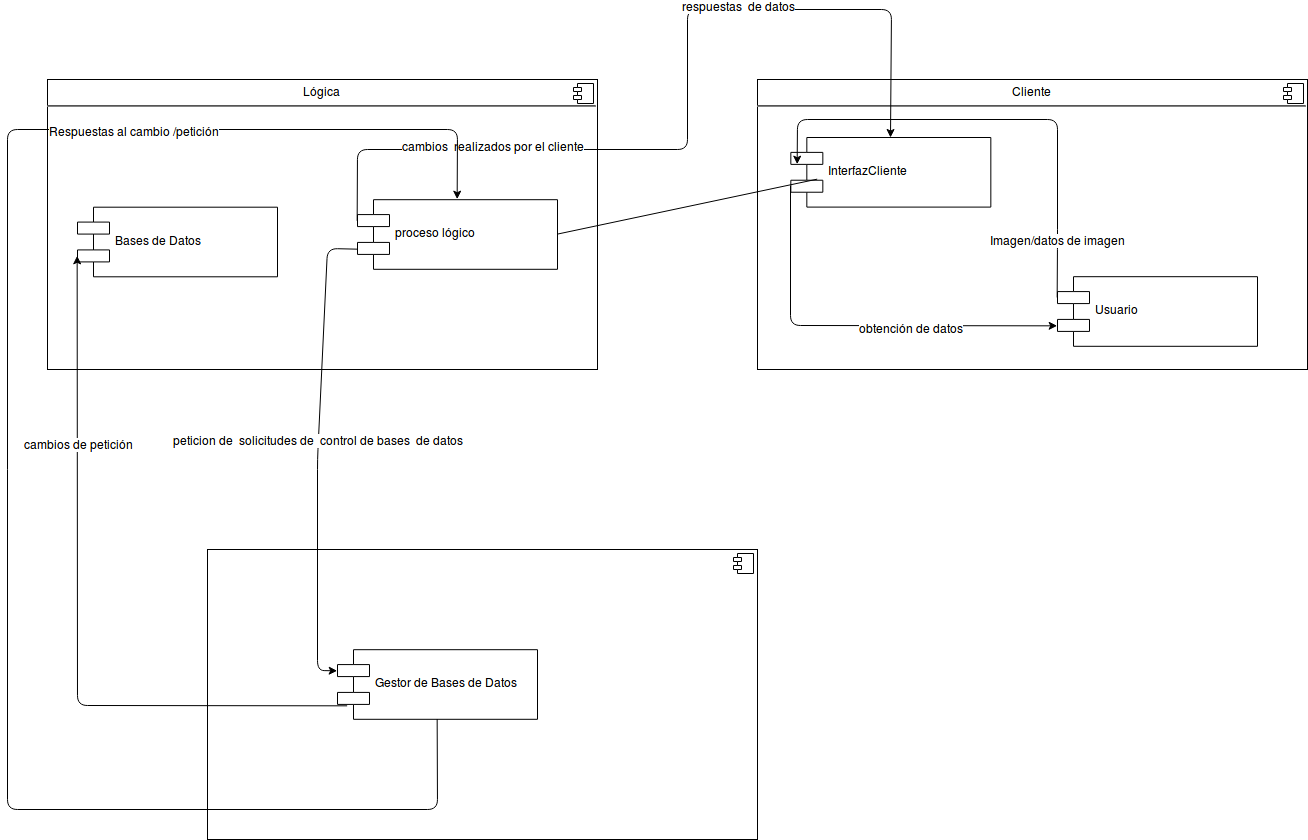

The diagram above was exported from draw.io. Its source (the exported page's mxGraphModel, read from the mxfile embedded in the PNG):
<mxGraphModel dx="3712" dy="762" grid="1" gridSize="10" guides="1" tooltips="1" connect="1" arrows="1" fold="1" page="1" pageScale="1" pageWidth="850" pageHeight="1100" math="0" shadow="0">
  <root>
    <mxCell id="0" />
    <mxCell id="1" parent="0" />
    <mxCell id="m8vxM8EmoHDikwGFnZmc-2" value="&lt;p style=&quot;margin: 0px ; margin-top: 6px ; text-align: center&quot;&gt;Cliente&lt;br&gt;&lt;/p&gt;&lt;hr&gt;&lt;p style=&quot;margin: 0px ; margin-left: 8px&quot;&gt;&lt;br&gt;&lt;/p&gt;" style="align=left;overflow=fill;html=1;" vertex="1" parent="1">
      <mxGeometry x="-230" y="100" width="550" height="290" as="geometry" />
    </mxCell>
    <mxCell id="m8vxM8EmoHDikwGFnZmc-3" value="" style="shape=component;jettyWidth=8;jettyHeight=4;" vertex="1" parent="m8vxM8EmoHDikwGFnZmc-2">
      <mxGeometry x="1" width="20" height="20" relative="1" as="geometry">
        <mxPoint x="-24" y="4" as="offset" />
      </mxGeometry>
    </mxCell>
    <mxCell id="m8vxM8EmoHDikwGFnZmc-8" value="InterfazCliente" style="shape=component;align=left;spacingLeft=36;" vertex="1" parent="m8vxM8EmoHDikwGFnZmc-2">
      <mxGeometry x="33.333333333333336" y="57.99999999999999" width="200" height="69.6" as="geometry" />
    </mxCell>
    <mxCell id="m8vxM8EmoHDikwGFnZmc-9" value="Usuario" style="shape=component;align=left;spacingLeft=36;" vertex="1" parent="m8vxM8EmoHDikwGFnZmc-2">
      <mxGeometry x="300" y="197.2" width="200" height="69.6" as="geometry" />
    </mxCell>
    <mxCell id="m8vxM8EmoHDikwGFnZmc-18" value="" style="endArrow=classic;html=1;entryX=0;entryY=0.7;entryDx=0;entryDy=0;exitX=0;exitY=0.7;exitDx=0;exitDy=0;" edge="1" parent="m8vxM8EmoHDikwGFnZmc-2" source="m8vxM8EmoHDikwGFnZmc-8" target="m8vxM8EmoHDikwGFnZmc-9">
      <mxGeometry width="50" height="50" relative="1" as="geometry">
        <mxPoint x="80" y="280" as="sourcePoint" />
        <mxPoint x="130" y="230" as="targetPoint" />
        <Array as="points">
          <mxPoint x="33" y="246" />
        </Array>
      </mxGeometry>
    </mxCell>
    <mxCell id="m8vxM8EmoHDikwGFnZmc-20" value="obtención de datos" style="text;html=1;resizable=0;points=[];align=center;verticalAlign=middle;labelBackgroundColor=#ffffff;direction=south;" vertex="1" connectable="0" parent="m8vxM8EmoHDikwGFnZmc-18">
      <mxGeometry x="0.2808" y="-2" relative="1" as="geometry">
        <mxPoint as="offset" />
      </mxGeometry>
    </mxCell>
    <mxCell id="m8vxM8EmoHDikwGFnZmc-19" value="" style="endArrow=classic;html=1;entryX=0.033;entryY=0.374;entryDx=0;entryDy=0;entryPerimeter=0;exitX=0;exitY=0.3;exitDx=0;exitDy=0;" edge="1" parent="m8vxM8EmoHDikwGFnZmc-2" source="m8vxM8EmoHDikwGFnZmc-9" target="m8vxM8EmoHDikwGFnZmc-8">
      <mxGeometry width="50" height="50" relative="1" as="geometry">
        <mxPoint x="310" y="130" as="sourcePoint" />
        <mxPoint x="360" y="80" as="targetPoint" />
        <Array as="points">
          <mxPoint x="300" y="160" />
          <mxPoint x="300" y="40" />
          <mxPoint x="40" y="40" />
        </Array>
      </mxGeometry>
    </mxCell>
    <mxCell id="m8vxM8EmoHDikwGFnZmc-22" value="Imagen/datos de imagen " style="text;html=1;resizable=0;points=[];align=center;verticalAlign=middle;labelBackgroundColor=#ffffff;" vertex="1" connectable="0" parent="m8vxM8EmoHDikwGFnZmc-19">
      <mxGeometry x="-0.5643" y="-2" relative="1" as="geometry">
        <mxPoint x="-2" y="47" as="offset" />
      </mxGeometry>
    </mxCell>
    <mxCell id="m8vxM8EmoHDikwGFnZmc-34" value="&lt;p style=&quot;margin: 0px ; margin-top: 6px ; text-align: center&quot;&gt;Lógica&lt;br&gt;&lt;/p&gt;&lt;hr&gt;&lt;p style=&quot;margin: 0px ; margin-left: 8px&quot;&gt;&lt;br&gt;&lt;/p&gt;" style="align=left;overflow=fill;html=1;" vertex="1" parent="1">
      <mxGeometry x="-940" y="100" width="550" height="290" as="geometry" />
    </mxCell>
    <mxCell id="m8vxM8EmoHDikwGFnZmc-35" value="" style="shape=component;jettyWidth=8;jettyHeight=4;" vertex="1" parent="m8vxM8EmoHDikwGFnZmc-34">
      <mxGeometry x="1" width="20" height="20" relative="1" as="geometry">
        <mxPoint x="-24" y="4" as="offset" />
      </mxGeometry>
    </mxCell>
    <mxCell id="m8vxM8EmoHDikwGFnZmc-37" value="proceso lógico" style="shape=component;align=left;spacingLeft=36;" vertex="1" parent="m8vxM8EmoHDikwGFnZmc-34">
      <mxGeometry x="310" y="120.19999999999999" width="200" height="69.6" as="geometry" />
    </mxCell>
    <mxCell id="m8vxM8EmoHDikwGFnZmc-42" value="Bases de Datos " style="shape=component;align=left;spacingLeft=36;" vertex="1" parent="m8vxM8EmoHDikwGFnZmc-34">
      <mxGeometry x="30" y="127.69999999999999" width="200" height="69.6" as="geometry" />
    </mxCell>
    <mxCell id="m8vxM8EmoHDikwGFnZmc-43" value="" style="endArrow=none;html=1;entryX=0.133;entryY=0.596;entryDx=0;entryDy=0;entryPerimeter=0;exitX=1;exitY=0.5;exitDx=0;exitDy=0;" edge="1" parent="1" source="m8vxM8EmoHDikwGFnZmc-37" target="m8vxM8EmoHDikwGFnZmc-8">
      <mxGeometry width="50" height="50" relative="1" as="geometry">
        <mxPoint x="-320" y="250" as="sourcePoint" />
        <mxPoint x="-270" y="200" as="targetPoint" />
      </mxGeometry>
    </mxCell>
    <mxCell id="m8vxM8EmoHDikwGFnZmc-44" value="" style="endArrow=classic;html=1;exitX=0;exitY=0.3;exitDx=0;exitDy=0;entryX=0.5;entryY=0;entryDx=0;entryDy=0;" edge="1" parent="1" source="m8vxM8EmoHDikwGFnZmc-37" target="m8vxM8EmoHDikwGFnZmc-8">
      <mxGeometry width="50" height="50" relative="1" as="geometry">
        <mxPoint x="-590" y="380" as="sourcePoint" />
        <mxPoint x="-540" y="330" as="targetPoint" />
        <Array as="points">
          <mxPoint x="-630" y="170" />
          <mxPoint x="-300" y="170" />
          <mxPoint x="-300" y="30" />
          <mxPoint x="-96" y="30" />
        </Array>
      </mxGeometry>
    </mxCell>
    <mxCell id="m8vxM8EmoHDikwGFnZmc-45" value="respuestas&amp;nbsp; de datos " style="text;html=1;resizable=0;points=[];align=center;verticalAlign=middle;labelBackgroundColor=#ffffff;" vertex="1" connectable="0" parent="m8vxM8EmoHDikwGFnZmc-44">
      <mxGeometry x="0.3547" y="4" relative="1" as="geometry">
        <mxPoint as="offset" />
      </mxGeometry>
    </mxCell>
    <mxCell id="m8vxM8EmoHDikwGFnZmc-46" value="cambios&amp;nbsp; realizados por el cliente" style="text;html=1;resizable=0;points=[];align=center;verticalAlign=middle;labelBackgroundColor=#ffffff;" vertex="1" connectable="0" parent="m8vxM8EmoHDikwGFnZmc-44">
      <mxGeometry x="-0.5286" y="4" relative="1" as="geometry">
        <mxPoint as="offset" />
      </mxGeometry>
    </mxCell>
    <mxCell id="m8vxM8EmoHDikwGFnZmc-48" value="" style="align=left;overflow=fill;html=1;" vertex="1" parent="1">
      <mxGeometry x="-780" y="570" width="550" height="290" as="geometry" />
    </mxCell>
    <mxCell id="m8vxM8EmoHDikwGFnZmc-49" value="" style="shape=component;jettyWidth=8;jettyHeight=4;" vertex="1" parent="m8vxM8EmoHDikwGFnZmc-48">
      <mxGeometry x="1" width="20" height="20" relative="1" as="geometry">
        <mxPoint x="-24" y="4" as="offset" />
      </mxGeometry>
    </mxCell>
    <mxCell id="m8vxM8EmoHDikwGFnZmc-50" value="Gestor de Bases de Datos" style="shape=component;align=left;spacingLeft=36;" vertex="1" parent="m8vxM8EmoHDikwGFnZmc-48">
      <mxGeometry x="130" y="100.19999999999999" width="200" height="69.6" as="geometry" />
    </mxCell>
    <mxCell id="m8vxM8EmoHDikwGFnZmc-52" value="" style="endArrow=classic;html=1;entryX=0;entryY=0.3;entryDx=0;entryDy=0;exitX=0;exitY=0.7;exitDx=0;exitDy=0;" edge="1" parent="1" source="m8vxM8EmoHDikwGFnZmc-37" target="m8vxM8EmoHDikwGFnZmc-50">
      <mxGeometry width="50" height="50" relative="1" as="geometry">
        <mxPoint x="-690" y="360" as="sourcePoint" />
        <mxPoint x="-640" y="310" as="targetPoint" />
        <Array as="points">
          <mxPoint x="-660" y="269" />
          <mxPoint x="-670" y="480" />
          <mxPoint x="-670" y="691" />
        </Array>
      </mxGeometry>
    </mxCell>
    <mxCell id="m8vxM8EmoHDikwGFnZmc-53" value="peticion de&amp;nbsp; solicitudes de&amp;nbsp; control de bases&amp;nbsp; de datos" style="text;html=1;resizable=0;points=[];align=center;verticalAlign=middle;labelBackgroundColor=#ffffff;" vertex="1" connectable="0" parent="m8vxM8EmoHDikwGFnZmc-52">
      <mxGeometry x="-0.5391" y="2" relative="1" as="geometry">
        <mxPoint x="-8.5" y="112.5" as="offset" />
      </mxGeometry>
    </mxCell>
    <mxCell id="m8vxM8EmoHDikwGFnZmc-54" value="" style="endArrow=classic;html=1;exitX=0.052;exitY=0.795;exitDx=0;exitDy=0;exitPerimeter=0;entryX=0;entryY=0.7;entryDx=0;entryDy=0;" edge="1" parent="1" source="m8vxM8EmoHDikwGFnZmc-50" target="m8vxM8EmoHDikwGFnZmc-42">
      <mxGeometry width="50" height="50" relative="1" as="geometry">
        <mxPoint x="-730" y="760" as="sourcePoint" />
        <mxPoint x="-680" y="710" as="targetPoint" />
        <Array as="points">
          <mxPoint x="-910" y="726" />
        </Array>
      </mxGeometry>
    </mxCell>
    <mxCell id="m8vxM8EmoHDikwGFnZmc-55" value="cambios de petición" style="text;html=1;resizable=0;points=[];align=center;verticalAlign=middle;labelBackgroundColor=#ffffff;" vertex="1" connectable="0" parent="m8vxM8EmoHDikwGFnZmc-54">
      <mxGeometry x="0.4774" y="-1" relative="1" as="geometry">
        <mxPoint as="offset" />
      </mxGeometry>
    </mxCell>
    <mxCell id="m8vxM8EmoHDikwGFnZmc-56" value="" style="endArrow=classic;html=1;exitX=0.5;exitY=1;exitDx=0;exitDy=0;entryX=0.5;entryY=0;entryDx=0;entryDy=0;" edge="1" parent="1" source="m8vxM8EmoHDikwGFnZmc-50" target="m8vxM8EmoHDikwGFnZmc-37">
      <mxGeometry width="50" height="50" relative="1" as="geometry">
        <mxPoint x="-520" y="840" as="sourcePoint" />
        <mxPoint x="-470" y="790" as="targetPoint" />
        <Array as="points">
          <mxPoint x="-550" y="830" />
          <mxPoint x="-980" y="830" />
          <mxPoint x="-980" y="150" />
          <mxPoint x="-820" y="150" />
          <mxPoint x="-530" y="150" />
        </Array>
      </mxGeometry>
    </mxCell>
    <mxCell id="m8vxM8EmoHDikwGFnZmc-57" value="Respuestas al cambio /petición " style="text;html=1;resizable=0;points=[];align=center;verticalAlign=middle;labelBackgroundColor=#ffffff;" vertex="1" connectable="0" parent="m8vxM8EmoHDikwGFnZmc-56">
      <mxGeometry x="0.5427" y="-1" relative="1" as="geometry">
        <mxPoint as="offset" />
      </mxGeometry>
    </mxCell>
  </root>
</mxGraphModel>